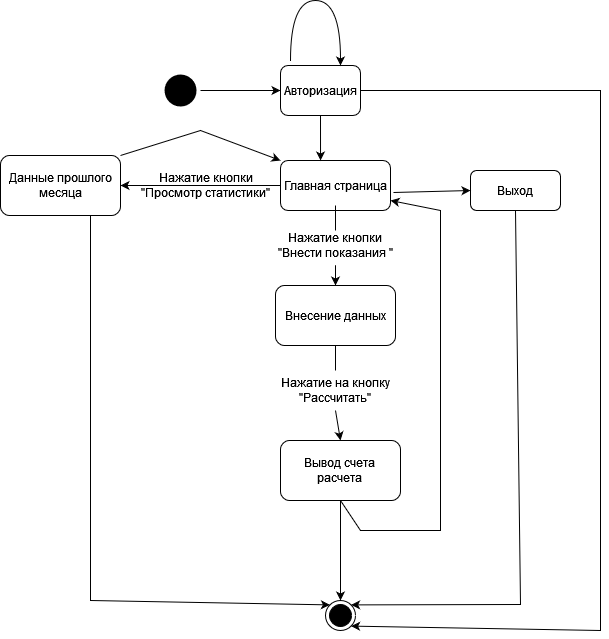

The diagram above was exported from draw.io. Its source (the exported page's mxGraphModel, read from the mxfile embedded in the PNG):
<mxGraphModel dx="1290" dy="566" grid="1" gridSize="10" guides="1" tooltips="1" connect="1" arrows="1" fold="1" page="1" pageScale="1" pageWidth="827" pageHeight="1169" math="0" shadow="0">
  <root>
    <mxCell id="0" />
    <mxCell id="1" parent="0" />
    <mxCell id="I0RcQiN-LrrIJc8U6u9I-18" value="" style="ellipse;html=1;shape=endState;fillColor=#000000;strokeColor=none;" parent="1" vertex="1">
      <mxGeometry x="160" y="120" width="40" height="40" as="geometry" />
    </mxCell>
    <mxCell id="I0RcQiN-LrrIJc8U6u9I-19" value="" style="endArrow=classic;html=1;rounded=0;exitX=1;exitY=0.5;exitDx=0;exitDy=0;" parent="1" source="I0RcQiN-LrrIJc8U6u9I-18" target="I0RcQiN-LrrIJc8U6u9I-20" edge="1">
      <mxGeometry width="50" height="50" relative="1" as="geometry">
        <mxPoint x="500" y="320" as="sourcePoint" />
        <mxPoint x="390" y="140" as="targetPoint" />
      </mxGeometry>
    </mxCell>
    <mxCell id="I0RcQiN-LrrIJc8U6u9I-20" value="Авторизация" style="rounded=1;whiteSpace=wrap;html=1;" parent="1" vertex="1">
      <mxGeometry x="280" y="115" width="80" height="50" as="geometry" />
    </mxCell>
    <mxCell id="I0RcQiN-LrrIJc8U6u9I-21" value="" style="endArrow=classic;html=1;rounded=0;startArrow=none;" parent="1" edge="1">
      <mxGeometry width="50" height="50" relative="1" as="geometry">
        <mxPoint x="510" y="140" as="sourcePoint" />
        <mxPoint x="510" y="140" as="targetPoint" />
      </mxGeometry>
    </mxCell>
    <mxCell id="I0RcQiN-LrrIJc8U6u9I-28" value="Выход" style="rounded=1;whiteSpace=wrap;html=1;" parent="1" vertex="1">
      <mxGeometry x="470" y="220" width="90" height="40" as="geometry" />
    </mxCell>
    <mxCell id="I0RcQiN-LrrIJc8U6u9I-34" value="" style="edgeStyle=orthogonalEdgeStyle;rounded=0;orthogonalLoop=1;jettySize=auto;html=1;startArrow=none;" parent="1" source="I0RcQiN-LrrIJc8U6u9I-35" target="I0RcQiN-LrrIJc8U6u9I-33" edge="1">
      <mxGeometry relative="1" as="geometry" />
    </mxCell>
    <mxCell id="I0RcQiN-LrrIJc8U6u9I-58" value="" style="edgeStyle=orthogonalEdgeStyle;rounded=0;orthogonalLoop=1;jettySize=auto;html=1;" parent="1" source="I0RcQiN-LrrIJc8U6u9I-30" target="I0RcQiN-LrrIJc8U6u9I-57" edge="1">
      <mxGeometry relative="1" as="geometry" />
    </mxCell>
    <mxCell id="I0RcQiN-LrrIJc8U6u9I-30" value="Главная страница" style="rounded=1;whiteSpace=wrap;html=1;" parent="1" vertex="1">
      <mxGeometry x="280" y="210" width="110" height="50" as="geometry" />
    </mxCell>
    <mxCell id="I0RcQiN-LrrIJc8U6u9I-31" value="" style="endArrow=classic;html=1;rounded=0;exitX=0.5;exitY=1;exitDx=0;exitDy=0;entryX=0.364;entryY=0;entryDx=0;entryDy=0;entryPerimeter=0;" parent="1" source="I0RcQiN-LrrIJc8U6u9I-20" target="I0RcQiN-LrrIJc8U6u9I-30" edge="1">
      <mxGeometry width="50" height="50" relative="1" as="geometry">
        <mxPoint x="500" y="320" as="sourcePoint" />
        <mxPoint x="550" y="270" as="targetPoint" />
      </mxGeometry>
    </mxCell>
    <mxCell id="I0RcQiN-LrrIJc8U6u9I-32" value="" style="endArrow=classic;html=1;rounded=0;exitX=1.027;exitY=0.64;exitDx=0;exitDy=0;entryX=0;entryY=0.5;entryDx=0;entryDy=0;exitPerimeter=0;" parent="1" source="I0RcQiN-LrrIJc8U6u9I-30" target="I0RcQiN-LrrIJc8U6u9I-28" edge="1">
      <mxGeometry width="50" height="50" relative="1" as="geometry">
        <mxPoint x="500" y="320" as="sourcePoint" />
        <mxPoint x="550" y="270" as="targetPoint" />
      </mxGeometry>
    </mxCell>
    <mxCell id="I0RcQiN-LrrIJc8U6u9I-33" value="Внесение данных " style="whiteSpace=wrap;html=1;rounded=1;" parent="1" vertex="1">
      <mxGeometry x="275" y="335" width="120" height="60" as="geometry" />
    </mxCell>
    <mxCell id="I0RcQiN-LrrIJc8U6u9I-36" value="" style="edgeStyle=orthogonalEdgeStyle;rounded=0;orthogonalLoop=1;jettySize=auto;html=1;endArrow=none;" parent="1" source="I0RcQiN-LrrIJc8U6u9I-30" target="I0RcQiN-LrrIJc8U6u9I-35" edge="1">
      <mxGeometry relative="1" as="geometry">
        <mxPoint x="335" y="260" as="sourcePoint" />
        <mxPoint x="335" y="335" as="targetPoint" />
      </mxGeometry>
    </mxCell>
    <mxCell id="I0RcQiN-LrrIJc8U6u9I-35" value="&lt;div&gt;Нажатие кнопки &lt;br&gt;&lt;/div&gt;&lt;div&gt;&quot;Внести показания &quot;&lt;br&gt;&lt;/div&gt;" style="text;html=1;align=center;verticalAlign=middle;resizable=0;points=[];autosize=1;strokeColor=none;fillColor=none;" parent="1" vertex="1">
      <mxGeometry x="270" y="275" width="130" height="40" as="geometry" />
    </mxCell>
    <mxCell id="I0RcQiN-LrrIJc8U6u9I-46" value="&lt;div&gt;Вывод счета &lt;br&gt;&lt;/div&gt;&lt;div&gt;расчета&lt;/div&gt;" style="whiteSpace=wrap;html=1;rounded=1;" parent="1" vertex="1">
      <mxGeometry x="280" y="490" width="120" height="60" as="geometry" />
    </mxCell>
    <mxCell id="I0RcQiN-LrrIJc8U6u9I-57" value="Данные прошлого месяца" style="whiteSpace=wrap;html=1;rounded=1;" parent="1" vertex="1">
      <mxGeometry y="205" width="120" height="60" as="geometry" />
    </mxCell>
    <mxCell id="I0RcQiN-LrrIJc8U6u9I-59" value="&lt;div&gt;Нажатие кнопки&lt;/div&gt;&lt;div&gt;&quot;Просмотр статистики&quot;&lt;br&gt;&lt;/div&gt;" style="text;html=1;align=center;verticalAlign=middle;resizable=0;points=[];autosize=1;strokeColor=none;fillColor=none;" parent="1" vertex="1">
      <mxGeometry x="130" y="215" width="150" height="40" as="geometry" />
    </mxCell>
    <mxCell id="j1CQOC6HIRcR22zdLjxo-4" value="" style="endArrow=classic;html=1;rounded=0;edgeStyle=orthogonalEdgeStyle;curved=1;" edge="1" parent="1">
      <mxGeometry width="50" height="50" relative="1" as="geometry">
        <mxPoint x="290" y="110" as="sourcePoint" />
        <mxPoint x="340" y="115" as="targetPoint" />
        <Array as="points">
          <mxPoint x="290" y="50" />
          <mxPoint x="340" y="50" />
          <mxPoint x="340" y="115" />
        </Array>
      </mxGeometry>
    </mxCell>
    <mxCell id="j1CQOC6HIRcR22zdLjxo-5" value="" style="endArrow=classic;html=1;rounded=0;exitX=0.5;exitY=1;exitDx=0;exitDy=0;entryX=0.5;entryY=0;entryDx=0;entryDy=0;startArrow=none;" edge="1" parent="1" source="j1CQOC6HIRcR22zdLjxo-6" target="I0RcQiN-LrrIJc8U6u9I-46">
      <mxGeometry width="50" height="50" relative="1" as="geometry">
        <mxPoint x="390" y="510" as="sourcePoint" />
        <mxPoint x="440" y="460" as="targetPoint" />
      </mxGeometry>
    </mxCell>
    <mxCell id="j1CQOC6HIRcR22zdLjxo-7" value="" style="endArrow=none;html=1;rounded=0;exitX=0.5;exitY=1;exitDx=0;exitDy=0;entryX=0.5;entryY=0;entryDx=0;entryDy=0;" edge="1" parent="1" source="I0RcQiN-LrrIJc8U6u9I-33" target="j1CQOC6HIRcR22zdLjxo-6">
      <mxGeometry width="50" height="50" relative="1" as="geometry">
        <mxPoint x="335" y="395" as="sourcePoint" />
        <mxPoint x="340" y="490" as="targetPoint" />
      </mxGeometry>
    </mxCell>
    <mxCell id="j1CQOC6HIRcR22zdLjxo-6" value="&lt;div&gt;Нажатие на кнопку&lt;/div&gt;&lt;div&gt;&quot;Рассчитать&quot;&lt;br&gt;&lt;/div&gt;" style="text;html=1;align=center;verticalAlign=middle;resizable=0;points=[];autosize=1;strokeColor=none;fillColor=none;" vertex="1" parent="1">
      <mxGeometry x="270" y="420" width="130" height="40" as="geometry" />
    </mxCell>
    <mxCell id="j1CQOC6HIRcR22zdLjxo-8" value="" style="ellipse;html=1;shape=endState;fillColor=#000000;strokeColor=#000000;" vertex="1" parent="1">
      <mxGeometry x="325" y="650" width="30" height="30" as="geometry" />
    </mxCell>
    <mxCell id="j1CQOC6HIRcR22zdLjxo-9" value="" style="endArrow=classic;html=1;rounded=0;exitX=0.5;exitY=1;exitDx=0;exitDy=0;entryX=0.5;entryY=0;entryDx=0;entryDy=0;" edge="1" parent="1" source="I0RcQiN-LrrIJc8U6u9I-46" target="j1CQOC6HIRcR22zdLjxo-8">
      <mxGeometry width="50" height="50" relative="1" as="geometry">
        <mxPoint x="390" y="720" as="sourcePoint" />
        <mxPoint x="440" y="670" as="targetPoint" />
      </mxGeometry>
    </mxCell>
    <mxCell id="j1CQOC6HIRcR22zdLjxo-10" value="" style="endArrow=classic;html=1;rounded=0;exitX=0.75;exitY=1;exitDx=0;exitDy=0;entryX=0;entryY=0;entryDx=0;entryDy=0;" edge="1" parent="1" source="I0RcQiN-LrrIJc8U6u9I-57" target="j1CQOC6HIRcR22zdLjxo-8">
      <mxGeometry width="50" height="50" relative="1" as="geometry">
        <mxPoint x="390" y="580" as="sourcePoint" />
        <mxPoint x="440" y="530" as="targetPoint" />
        <Array as="points">
          <mxPoint x="90" y="650" />
        </Array>
      </mxGeometry>
    </mxCell>
    <mxCell id="j1CQOC6HIRcR22zdLjxo-11" value="" style="endArrow=classic;html=1;rounded=0;exitX=0.5;exitY=1;exitDx=0;exitDy=0;entryX=1;entryY=0;entryDx=0;entryDy=0;" edge="1" parent="1" source="I0RcQiN-LrrIJc8U6u9I-28" target="j1CQOC6HIRcR22zdLjxo-8">
      <mxGeometry width="50" height="50" relative="1" as="geometry">
        <mxPoint x="390" y="390" as="sourcePoint" />
        <mxPoint x="440" y="340" as="targetPoint" />
        <Array as="points">
          <mxPoint x="520" y="654" />
        </Array>
      </mxGeometry>
    </mxCell>
    <mxCell id="j1CQOC6HIRcR22zdLjxo-12" value="" style="endArrow=classic;html=1;rounded=0;exitX=0.5;exitY=1;exitDx=0;exitDy=0;" edge="1" parent="1" source="I0RcQiN-LrrIJc8U6u9I-46">
      <mxGeometry width="50" height="50" relative="1" as="geometry">
        <mxPoint x="390" y="410" as="sourcePoint" />
        <mxPoint x="390" y="250" as="targetPoint" />
        <Array as="points">
          <mxPoint x="360" y="580" />
          <mxPoint x="440" y="580" />
          <mxPoint x="440" y="260" />
        </Array>
      </mxGeometry>
    </mxCell>
    <mxCell id="j1CQOC6HIRcR22zdLjxo-13" value="" style="endArrow=classic;html=1;rounded=0;exitX=1;exitY=0;exitDx=0;exitDy=0;entryX=0;entryY=0;entryDx=0;entryDy=0;" edge="1" parent="1" source="I0RcQiN-LrrIJc8U6u9I-57" target="I0RcQiN-LrrIJc8U6u9I-30">
      <mxGeometry width="50" height="50" relative="1" as="geometry">
        <mxPoint x="390" y="410" as="sourcePoint" />
        <mxPoint x="440" y="360" as="targetPoint" />
        <Array as="points">
          <mxPoint x="200" y="180" />
        </Array>
      </mxGeometry>
    </mxCell>
    <mxCell id="j1CQOC6HIRcR22zdLjxo-14" value="" style="endArrow=classic;html=1;rounded=0;exitX=1;exitY=0.5;exitDx=0;exitDy=0;entryX=1;entryY=1;entryDx=0;entryDy=0;" edge="1" parent="1" source="I0RcQiN-LrrIJc8U6u9I-20" target="j1CQOC6HIRcR22zdLjxo-8">
      <mxGeometry width="50" height="50" relative="1" as="geometry">
        <mxPoint x="390" y="450" as="sourcePoint" />
        <mxPoint x="440" y="400" as="targetPoint" />
        <Array as="points">
          <mxPoint x="600" y="140" />
          <mxPoint x="600" y="680" />
        </Array>
      </mxGeometry>
    </mxCell>
  </root>
</mxGraphModel>